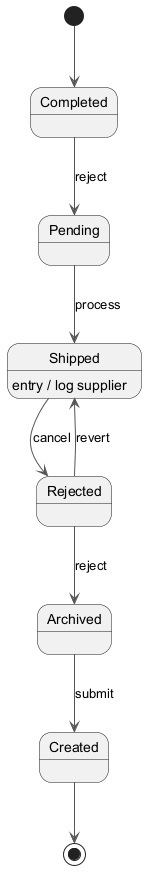

The diagram above was rendered by PlantUML. Its source (embedded in the PNG):
@startuml
skinparam backgroundColor #FFFFFF
skinparam classBackgroundColor #E8F4FA
skinparam classBorderColor #2C7DA0
skinparam ArrowColor #555555
[*] --> Completed
Completed --> Pending : reject
Pending --> Shipped : process
Shipped --> Rejected : cancel
Shipped : entry / log supplier
Rejected --> Archived : reject
Archived --> Created : submit
Rejected --> Shipped : revert
Created --> [*]
@enduml